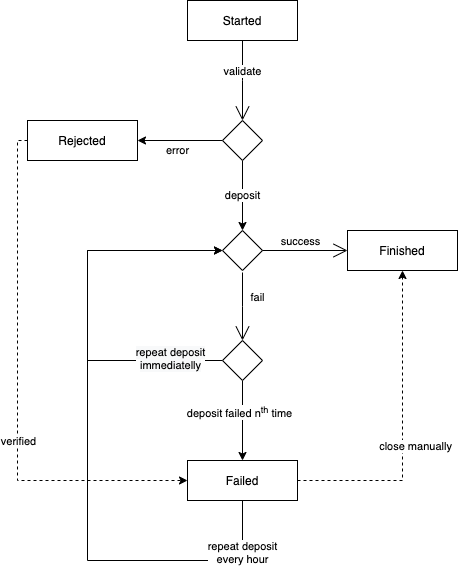

The diagram above was exported from draw.io. Its source (the exported page's mxGraphModel, read from the mxfile embedded in the PNG):
<mxGraphModel dx="722" dy="1819" grid="1" gridSize="10" guides="1" tooltips="1" connect="1" arrows="1" fold="1" page="1" pageScale="1" pageWidth="827" pageHeight="1169" math="0" shadow="0">
  <root>
    <mxCell id="0" />
    <mxCell id="1" parent="0" />
    <mxCell id="loWd36tF8aF0pNcOcTXQ-15" value="Started" style="rounded=0;whiteSpace=wrap;html=1;" parent="1" vertex="1">
      <mxGeometry x="280" y="-100" width="110" height="40" as="geometry" />
    </mxCell>
    <mxCell id="loWd36tF8aF0pNcOcTXQ-16" value="" style="shape=rhombus;html=1;verticalLabelPosition=bottom;verticalAlignment=top;" parent="1" vertex="1">
      <mxGeometry x="315" y="130" width="40" height="40" as="geometry" />
    </mxCell>
    <mxCell id="loWd36tF8aF0pNcOcTXQ-17" value="validate" style="edgeStyle=elbowEdgeStyle;html=1;elbow=horizontal;align=center;verticalAlign=bottom;endArrow=none;rounded=0;labelBackgroundColor=#ffffff;startArrow=open;startSize=12;entryX=0.5;entryY=1;entryDx=0;entryDy=0;" parent="1" target="loWd36tF8aF0pNcOcTXQ-15" edge="1">
      <mxGeometry relative="1" as="geometry">
        <mxPoint x="335" y="70" as="targetPoint" />
        <mxPoint as="offset" />
        <mxPoint x="335" y="20" as="sourcePoint" />
      </mxGeometry>
    </mxCell>
    <mxCell id="loWd36tF8aF0pNcOcTXQ-18" value="success" style="edgeStyle=elbowEdgeStyle;html=1;elbow=vertical;verticalAlign=bottom;endArrow=open;rounded=0;labelBackgroundColor=none;endSize=12;entryX=0;entryY=0.5;entryDx=0;entryDy=0;" parent="1" source="loWd36tF8aF0pNcOcTXQ-16" target="loWd36tF8aF0pNcOcTXQ-20" edge="1">
      <mxGeometry y="-5" relative="1" as="geometry">
        <mxPoint x="435" y="150" as="targetPoint" />
        <mxPoint x="-5" y="-5" as="offset" />
      </mxGeometry>
    </mxCell>
    <mxCell id="loWd36tF8aF0pNcOcTXQ-19" value="fail" style="edgeStyle=elbowEdgeStyle;html=1;elbow=horizontal;verticalAlign=bottom;endArrow=open;rounded=0;labelBackgroundColor=none;endSize=12;exitX=0.5;exitY=1;exitDx=0;exitDy=0;entryX=0.5;entryY=0;entryDx=0;entryDy=0;" parent="1" target="loWd36tF8aF0pNcOcTXQ-25" edge="1">
      <mxGeometry y="15" relative="1" as="geometry">
        <mxPoint x="335" y="222" as="targetPoint" />
        <mxPoint x="335" y="172" as="sourcePoint" />
        <mxPoint as="offset" />
      </mxGeometry>
    </mxCell>
    <mxCell id="loWd36tF8aF0pNcOcTXQ-20" value="Finished" style="rounded=0;whiteSpace=wrap;html=1;" parent="1" vertex="1">
      <mxGeometry x="440" y="130" width="110" height="40" as="geometry" />
    </mxCell>
    <mxCell id="loWd36tF8aF0pNcOcTXQ-21" value="repeat deposit&lt;br&gt;every hour" style="edgeStyle=orthogonalEdgeStyle;rounded=0;orthogonalLoop=1;jettySize=auto;html=1;exitX=0.5;exitY=1;exitDx=0;exitDy=0;entryX=0;entryY=0.5;entryDx=0;entryDy=0;" parent="1" source="loWd36tF8aF0pNcOcTXQ-24" target="loWd36tF8aF0pNcOcTXQ-16" edge="1">
      <mxGeometry x="-0.8421" relative="1" as="geometry">
        <mxPoint x="240" y="140" as="targetPoint" />
        <Array as="points">
          <mxPoint x="335" y="460" />
          <mxPoint x="180" y="460" />
          <mxPoint x="180" y="150" />
        </Array>
        <mxPoint as="offset" />
      </mxGeometry>
    </mxCell>
    <mxCell id="loWd36tF8aF0pNcOcTXQ-22" style="edgeStyle=orthogonalEdgeStyle;rounded=0;orthogonalLoop=1;jettySize=auto;html=1;entryX=0.5;entryY=1;entryDx=0;entryDy=0;dashed=1;" parent="1" source="loWd36tF8aF0pNcOcTXQ-24" target="loWd36tF8aF0pNcOcTXQ-20" edge="1">
      <mxGeometry relative="1" as="geometry" />
    </mxCell>
    <mxCell id="loWd36tF8aF0pNcOcTXQ-23" value="close manually" style="edgeLabel;html=1;align=center;verticalAlign=middle;resizable=0;points=[];" parent="loWd36tF8aF0pNcOcTXQ-22" vertex="1" connectable="0">
      <mxGeometry x="-0.0286" y="3" relative="1" as="geometry">
        <mxPoint x="15" y="13" as="offset" />
      </mxGeometry>
    </mxCell>
    <mxCell id="loWd36tF8aF0pNcOcTXQ-24" value="Failed" style="rounded=0;whiteSpace=wrap;html=1;" parent="1" vertex="1">
      <mxGeometry x="280" y="360" width="110" height="40" as="geometry" />
    </mxCell>
    <mxCell id="loWd36tF8aF0pNcOcTXQ-27" style="edgeStyle=orthogonalEdgeStyle;rounded=0;orthogonalLoop=1;jettySize=auto;html=1;entryX=0;entryY=0.5;entryDx=0;entryDy=0;" parent="1" source="loWd36tF8aF0pNcOcTXQ-25" target="loWd36tF8aF0pNcOcTXQ-16" edge="1">
      <mxGeometry relative="1" as="geometry">
        <Array as="points">
          <mxPoint x="180" y="260" />
          <mxPoint x="180" y="150" />
        </Array>
      </mxGeometry>
    </mxCell>
    <mxCell id="loWd36tF8aF0pNcOcTXQ-28" value="&lt;span style=&quot;background-color: rgb(248, 249, 250);&quot;&gt;repeat deposit&lt;/span&gt;&lt;br style=&quot;background-color: rgb(248, 249, 250);&quot;&gt;&lt;span style=&quot;background-color: rgb(248, 249, 250);&quot;&gt;immediatelly&lt;/span&gt;" style="edgeLabel;html=1;align=center;verticalAlign=middle;resizable=0;points=[];" parent="loWd36tF8aF0pNcOcTXQ-27" vertex="1" connectable="0">
      <mxGeometry x="-0.72" y="-3" relative="1" as="geometry">
        <mxPoint as="offset" />
      </mxGeometry>
    </mxCell>
    <mxCell id="loWd36tF8aF0pNcOcTXQ-29" style="edgeStyle=orthogonalEdgeStyle;rounded=0;orthogonalLoop=1;jettySize=auto;html=1;entryX=0.5;entryY=0;entryDx=0;entryDy=0;" parent="1" source="loWd36tF8aF0pNcOcTXQ-25" target="loWd36tF8aF0pNcOcTXQ-24" edge="1">
      <mxGeometry relative="1" as="geometry" />
    </mxCell>
    <mxCell id="loWd36tF8aF0pNcOcTXQ-30" value="deposit failed n&lt;sup&gt;th&lt;/sup&gt;&amp;nbsp;time" style="edgeLabel;html=1;align=center;verticalAlign=middle;resizable=0;points=[];" parent="loWd36tF8aF0pNcOcTXQ-29" vertex="1" connectable="0">
      <mxGeometry x="-0.225" y="-4" relative="1" as="geometry">
        <mxPoint as="offset" />
      </mxGeometry>
    </mxCell>
    <mxCell id="loWd36tF8aF0pNcOcTXQ-25" value="" style="shape=rhombus;html=1;verticalLabelPosition=bottom;verticalAlignment=top;" parent="1" vertex="1">
      <mxGeometry x="315" y="240" width="40" height="40" as="geometry" />
    </mxCell>
    <mxCell id="6" style="edgeStyle=orthogonalEdgeStyle;rounded=0;orthogonalLoop=1;jettySize=auto;html=1;dashed=1;entryX=0;entryY=0.5;entryDx=0;entryDy=0;exitX=0;exitY=0.5;exitDx=0;exitDy=0;" parent="1" source="2" edge="1" target="loWd36tF8aF0pNcOcTXQ-24">
      <mxGeometry relative="1" as="geometry">
        <Array as="points">
          <mxPoint x="110" y="40" />
          <mxPoint x="110" y="380" />
        </Array>
        <mxPoint x="335" y="80" as="targetPoint" />
      </mxGeometry>
    </mxCell>
    <mxCell id="7" value="verified" style="edgeLabel;html=1;align=center;verticalAlign=middle;resizable=0;points=[];" parent="6" vertex="1" connectable="0">
      <mxGeometry x="-0.4049" y="-1" relative="1" as="geometry">
        <mxPoint x="1" y="155" as="offset" />
      </mxGeometry>
    </mxCell>
    <mxCell id="2" value="Rejected" style="rounded=0;whiteSpace=wrap;html=1;" parent="1" vertex="1">
      <mxGeometry x="120" y="20" width="110" height="40" as="geometry" />
    </mxCell>
    <mxCell id="4" value="deposit" style="edgeStyle=orthogonalEdgeStyle;rounded=0;orthogonalLoop=1;jettySize=auto;html=1;exitX=0.5;exitY=1;exitDx=0;exitDy=0;" parent="1" source="3" target="loWd36tF8aF0pNcOcTXQ-16" edge="1">
      <mxGeometry relative="1" as="geometry" />
    </mxCell>
    <mxCell id="5" value="error" style="edgeStyle=orthogonalEdgeStyle;rounded=0;orthogonalLoop=1;jettySize=auto;html=1;exitX=0;exitY=0.5;exitDx=0;exitDy=0;entryX=1;entryY=0.5;entryDx=0;entryDy=0;" parent="1" source="3" target="2" edge="1">
      <mxGeometry x="0.0588" y="10" relative="1" as="geometry">
        <mxPoint as="offset" />
      </mxGeometry>
    </mxCell>
    <mxCell id="3" value="" style="shape=rhombus;html=1;verticalLabelPosition=bottom;verticalAlignment=top;" parent="1" vertex="1">
      <mxGeometry x="315" y="20" width="40" height="40" as="geometry" />
    </mxCell>
  </root>
</mxGraphModel>